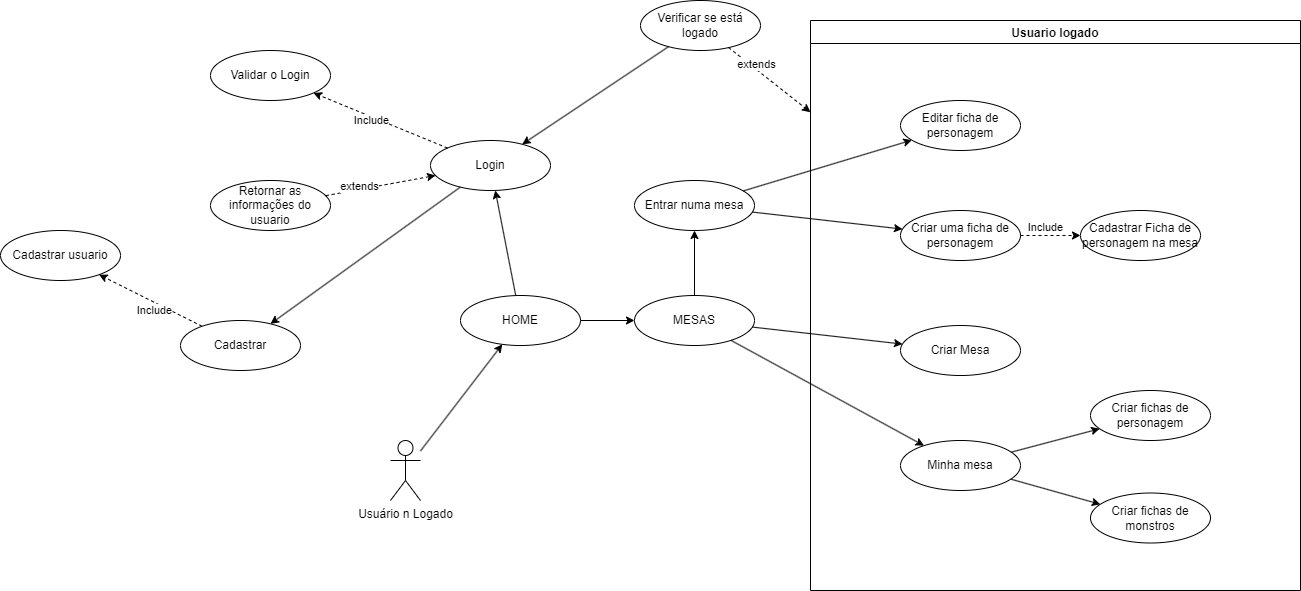

The diagram above was exported from draw.io. Its source (the exported page's mxGraphModel, read from the mxfile embedded in the PNG):
<mxGraphModel dx="2500" dy="908" grid="1" gridSize="10" guides="1" tooltips="1" connect="1" arrows="1" fold="1" page="1" pageScale="1" pageWidth="827" pageHeight="1169" math="0" shadow="0">
  <root>
    <mxCell id="0" />
    <mxCell id="1" parent="0" />
    <mxCell id="XUNvvPKuMNIrAGeNeZJm-1" value="Usuário n Logado" style="shape=umlActor;verticalLabelPosition=bottom;verticalAlign=top;html=1;outlineConnect=0;" vertex="1" parent="1">
      <mxGeometry x="50" y="480" width="30" height="60" as="geometry" />
    </mxCell>
    <mxCell id="XUNvvPKuMNIrAGeNeZJm-7" value="HOME" style="ellipse;whiteSpace=wrap;html=1;" vertex="1" parent="1">
      <mxGeometry x="120" y="335" width="120" height="50" as="geometry" />
    </mxCell>
    <mxCell id="XUNvvPKuMNIrAGeNeZJm-10" value="Usuario logado" style="swimlane;" vertex="1" parent="1">
      <mxGeometry x="470" y="60" width="490" height="570" as="geometry" />
    </mxCell>
    <mxCell id="XUNvvPKuMNIrAGeNeZJm-42" value="Criar uma ficha de personagem" style="ellipse;whiteSpace=wrap;html=1;" vertex="1" parent="XUNvvPKuMNIrAGeNeZJm-10">
      <mxGeometry x="90" y="190" width="120" height="50" as="geometry" />
    </mxCell>
    <mxCell id="XUNvvPKuMNIrAGeNeZJm-47" value="Criar Mesa" style="ellipse;whiteSpace=wrap;html=1;" vertex="1" parent="XUNvvPKuMNIrAGeNeZJm-10">
      <mxGeometry x="90" y="305" width="120" height="50" as="geometry" />
    </mxCell>
    <mxCell id="XUNvvPKuMNIrAGeNeZJm-49" value="Editar ficha de personagem" style="ellipse;whiteSpace=wrap;html=1;" vertex="1" parent="XUNvvPKuMNIrAGeNeZJm-10">
      <mxGeometry x="90" y="80" width="120" height="50" as="geometry" />
    </mxCell>
    <mxCell id="XUNvvPKuMNIrAGeNeZJm-44" value="Cadastrar Ficha de personagem na mesa" style="ellipse;whiteSpace=wrap;html=1;" vertex="1" parent="XUNvvPKuMNIrAGeNeZJm-10">
      <mxGeometry x="270" y="190" width="120" height="50" as="geometry" />
    </mxCell>
    <mxCell id="XUNvvPKuMNIrAGeNeZJm-45" value="" style="endArrow=classic;html=1;rounded=0;strokeColor=default;dashed=1;" edge="1" parent="XUNvvPKuMNIrAGeNeZJm-10" source="XUNvvPKuMNIrAGeNeZJm-42" target="XUNvvPKuMNIrAGeNeZJm-44">
      <mxGeometry width="50" height="50" relative="1" as="geometry">
        <mxPoint x="-120" y="-15" as="sourcePoint" />
        <mxPoint x="-120" y="-80" as="targetPoint" />
      </mxGeometry>
    </mxCell>
    <mxCell id="XUNvvPKuMNIrAGeNeZJm-46" value="Include" style="edgeLabel;html=1;align=center;verticalAlign=middle;resizable=0;points=[];" vertex="1" connectable="0" parent="XUNvvPKuMNIrAGeNeZJm-45">
      <mxGeometry x="-0.3978" y="4" relative="1" as="geometry">
        <mxPoint x="7" y="-5" as="offset" />
      </mxGeometry>
    </mxCell>
    <mxCell id="XUNvvPKuMNIrAGeNeZJm-52" value="Minha mesa" style="ellipse;whiteSpace=wrap;html=1;" vertex="1" parent="XUNvvPKuMNIrAGeNeZJm-10">
      <mxGeometry x="90" y="420" width="120" height="50" as="geometry" />
    </mxCell>
    <mxCell id="XUNvvPKuMNIrAGeNeZJm-56" value="Criar fichas de personagem" style="ellipse;whiteSpace=wrap;html=1;" vertex="1" parent="XUNvvPKuMNIrAGeNeZJm-10">
      <mxGeometry x="280" y="370" width="120" height="50" as="geometry" />
    </mxCell>
    <mxCell id="XUNvvPKuMNIrAGeNeZJm-57" value="Criar fichas de monstros" style="ellipse;whiteSpace=wrap;html=1;" vertex="1" parent="XUNvvPKuMNIrAGeNeZJm-10">
      <mxGeometry x="280" y="472.5" width="120" height="50" as="geometry" />
    </mxCell>
    <mxCell id="XUNvvPKuMNIrAGeNeZJm-58" value="" style="endArrow=classic;html=1;rounded=0;strokeColor=default;" edge="1" parent="XUNvvPKuMNIrAGeNeZJm-10" source="XUNvvPKuMNIrAGeNeZJm-52" target="XUNvvPKuMNIrAGeNeZJm-56">
      <mxGeometry width="50" height="50" relative="1" as="geometry">
        <mxPoint x="-85.76773846854894" y="279.09447252246537" as="sourcePoint" />
        <mxPoint x="129.75138568801503" y="433.40950355267705" as="targetPoint" />
      </mxGeometry>
    </mxCell>
    <mxCell id="XUNvvPKuMNIrAGeNeZJm-59" value="" style="endArrow=classic;html=1;rounded=0;strokeColor=default;" edge="1" parent="XUNvvPKuMNIrAGeNeZJm-10" source="XUNvvPKuMNIrAGeNeZJm-52" target="XUNvvPKuMNIrAGeNeZJm-57">
      <mxGeometry width="50" height="50" relative="1" as="geometry">
        <mxPoint x="214.77872623193662" y="444.79982339129447" as="sourcePoint" />
        <mxPoint x="305.1622654605676" y="427.6449808897946" as="targetPoint" />
      </mxGeometry>
    </mxCell>
    <mxCell id="XUNvvPKuMNIrAGeNeZJm-12" value="Verificar se está logado" style="ellipse;whiteSpace=wrap;html=1;" vertex="1" parent="1">
      <mxGeometry x="300" y="40" width="120" height="50" as="geometry" />
    </mxCell>
    <mxCell id="XUNvvPKuMNIrAGeNeZJm-14" value="" style="endArrow=classic;html=1;rounded=0;strokeColor=default;dashed=1;" edge="1" parent="1" source="XUNvvPKuMNIrAGeNeZJm-12" target="XUNvvPKuMNIrAGeNeZJm-10">
      <mxGeometry width="50" height="50" relative="1" as="geometry">
        <mxPoint x="60" y="260" as="sourcePoint" />
        <mxPoint x="440" y="490" as="targetPoint" />
      </mxGeometry>
    </mxCell>
    <mxCell id="XUNvvPKuMNIrAGeNeZJm-15" value="extends" style="edgeLabel;html=1;align=center;verticalAlign=middle;resizable=0;points=[];" vertex="1" connectable="0" parent="XUNvvPKuMNIrAGeNeZJm-14">
      <mxGeometry x="-0.3978" y="4" relative="1" as="geometry">
        <mxPoint as="offset" />
      </mxGeometry>
    </mxCell>
    <mxCell id="XUNvvPKuMNIrAGeNeZJm-16" value="" style="endArrow=classic;html=1;rounded=0;strokeColor=default;" edge="1" parent="1" source="XUNvvPKuMNIrAGeNeZJm-7" target="XUNvvPKuMNIrAGeNeZJm-8">
      <mxGeometry width="50" height="50" relative="1" as="geometry">
        <mxPoint x="390" y="410" as="sourcePoint" />
        <mxPoint x="440" y="360" as="targetPoint" />
      </mxGeometry>
    </mxCell>
    <mxCell id="XUNvvPKuMNIrAGeNeZJm-17" value="Login" style="ellipse;whiteSpace=wrap;html=1;" vertex="1" parent="1">
      <mxGeometry x="90" y="180" width="120" height="50" as="geometry" />
    </mxCell>
    <mxCell id="XUNvvPKuMNIrAGeNeZJm-18" value="" style="endArrow=classic;html=1;rounded=0;strokeColor=default;" edge="1" parent="1" source="XUNvvPKuMNIrAGeNeZJm-12" target="XUNvvPKuMNIrAGeNeZJm-17">
      <mxGeometry width="50" height="50" relative="1" as="geometry">
        <mxPoint x="187.1801578897862" y="127.28772946962454" as="sourcePoint" />
        <mxPoint x="310" y="228.38709677419365" as="targetPoint" />
      </mxGeometry>
    </mxCell>
    <mxCell id="XUNvvPKuMNIrAGeNeZJm-20" value="" style="endArrow=classic;html=1;rounded=0;strokeColor=default;" edge="1" parent="1" source="XUNvvPKuMNIrAGeNeZJm-7" target="XUNvvPKuMNIrAGeNeZJm-17">
      <mxGeometry width="50" height="50" relative="1" as="geometry">
        <mxPoint x="231.0821878954025" y="351.77944804639037" as="sourcePoint" />
        <mxPoint x="429.06090497841114" y="263.27638170606656" as="targetPoint" />
      </mxGeometry>
    </mxCell>
    <mxCell id="XUNvvPKuMNIrAGeNeZJm-21" value="Validar o Login" style="ellipse;whiteSpace=wrap;html=1;" vertex="1" parent="1">
      <mxGeometry x="-130" y="90" width="120" height="50" as="geometry" />
    </mxCell>
    <mxCell id="XUNvvPKuMNIrAGeNeZJm-22" value="" style="endArrow=classic;html=1;rounded=0;strokeColor=default;dashed=1;" edge="1" parent="1" source="XUNvvPKuMNIrAGeNeZJm-17" target="XUNvvPKuMNIrAGeNeZJm-21">
      <mxGeometry width="50" height="50" relative="1" as="geometry">
        <mxPoint x="-40" y="210" as="sourcePoint" />
        <mxPoint x="310" y="228.38709677419365" as="targetPoint" />
      </mxGeometry>
    </mxCell>
    <mxCell id="XUNvvPKuMNIrAGeNeZJm-23" value="Include" style="edgeLabel;html=1;align=center;verticalAlign=middle;resizable=0;points=[];" vertex="1" connectable="0" parent="XUNvvPKuMNIrAGeNeZJm-22">
      <mxGeometry x="-0.3978" y="4" relative="1" as="geometry">
        <mxPoint x="-35" y="-15" as="offset" />
      </mxGeometry>
    </mxCell>
    <mxCell id="XUNvvPKuMNIrAGeNeZJm-24" value="Retornar as informações do usuario" style="ellipse;whiteSpace=wrap;html=1;" vertex="1" parent="1">
      <mxGeometry x="-130" y="220" width="120" height="50" as="geometry" />
    </mxCell>
    <mxCell id="XUNvvPKuMNIrAGeNeZJm-26" value="" style="endArrow=classic;html=1;rounded=0;strokeColor=default;dashed=1;" edge="1" parent="1" source="XUNvvPKuMNIrAGeNeZJm-24" target="XUNvvPKuMNIrAGeNeZJm-17">
      <mxGeometry width="50" height="50" relative="1" as="geometry">
        <mxPoint x="187.18015788977846" y="127.2877294696184" as="sourcePoint" />
        <mxPoint x="310" y="228.38709677419365" as="targetPoint" />
      </mxGeometry>
    </mxCell>
    <mxCell id="XUNvvPKuMNIrAGeNeZJm-27" value="extends" style="edgeLabel;html=1;align=center;verticalAlign=middle;resizable=0;points=[];" vertex="1" connectable="0" parent="XUNvvPKuMNIrAGeNeZJm-26">
      <mxGeometry x="-0.3978" y="4" relative="1" as="geometry">
        <mxPoint as="offset" />
      </mxGeometry>
    </mxCell>
    <mxCell id="XUNvvPKuMNIrAGeNeZJm-28" value="Cadastrar" style="ellipse;whiteSpace=wrap;html=1;" vertex="1" parent="1">
      <mxGeometry x="-160" y="360" width="120" height="50" as="geometry" />
    </mxCell>
    <mxCell id="XUNvvPKuMNIrAGeNeZJm-29" value="" style="endArrow=classic;html=1;rounded=0;strokeColor=default;" edge="1" parent="1" source="XUNvvPKuMNIrAGeNeZJm-17" target="XUNvvPKuMNIrAGeNeZJm-28">
      <mxGeometry width="50" height="50" relative="1" as="geometry">
        <mxPoint x="185.2076677316295" y="345.07987220447285" as="sourcePoint" />
        <mxPoint x="164.82305139521895" y="239.919098875298" as="targetPoint" />
      </mxGeometry>
    </mxCell>
    <mxCell id="XUNvvPKuMNIrAGeNeZJm-30" value="" style="endArrow=classic;html=1;rounded=0;strokeColor=default;" edge="1" parent="1" source="XUNvvPKuMNIrAGeNeZJm-1" target="XUNvvPKuMNIrAGeNeZJm-7">
      <mxGeometry width="50" height="50" relative="1" as="geometry">
        <mxPoint x="129.9929323878314" y="236.64893462430427" as="sourcePoint" />
        <mxPoint x="-59.94730146774691" y="373.36205705677753" as="targetPoint" />
      </mxGeometry>
    </mxCell>
    <mxCell id="XUNvvPKuMNIrAGeNeZJm-32" value="Cadastrar usuario" style="ellipse;whiteSpace=wrap;html=1;" vertex="1" parent="1">
      <mxGeometry x="-340" y="270" width="120" height="50" as="geometry" />
    </mxCell>
    <mxCell id="XUNvvPKuMNIrAGeNeZJm-33" value="" style="endArrow=classic;html=1;rounded=0;strokeColor=default;dashed=1;" edge="1" parent="1" source="XUNvvPKuMNIrAGeNeZJm-28" target="XUNvvPKuMNIrAGeNeZJm-32">
      <mxGeometry width="50" height="50" relative="1" as="geometry">
        <mxPoint x="117.06727973617808" y="197.53584260454704" as="sourcePoint" />
        <mxPoint x="-17.18616177789727" y="142.51475199995105" as="targetPoint" />
      </mxGeometry>
    </mxCell>
    <mxCell id="XUNvvPKuMNIrAGeNeZJm-34" value="Include" style="edgeLabel;html=1;align=center;verticalAlign=middle;resizable=0;points=[];" vertex="1" connectable="0" parent="XUNvvPKuMNIrAGeNeZJm-33">
      <mxGeometry x="-0.3978" y="4" relative="1" as="geometry">
        <mxPoint x="-16" y="-5" as="offset" />
      </mxGeometry>
    </mxCell>
    <mxCell id="XUNvvPKuMNIrAGeNeZJm-8" value="MESAS" style="ellipse;whiteSpace=wrap;html=1;" vertex="1" parent="1">
      <mxGeometry x="294" y="335" width="120" height="50" as="geometry" />
    </mxCell>
    <mxCell id="XUNvvPKuMNIrAGeNeZJm-39" value="" style="endArrow=classic;html=1;rounded=0;strokeColor=default;" edge="1" parent="1" source="XUNvvPKuMNIrAGeNeZJm-8" target="XUNvvPKuMNIrAGeNeZJm-41">
      <mxGeometry width="50" height="50" relative="1" as="geometry">
        <mxPoint x="-134.57227492500397" y="375.8506436542534" as="sourcePoint" />
        <mxPoint x="284" y="280" as="targetPoint" />
      </mxGeometry>
    </mxCell>
    <mxCell id="XUNvvPKuMNIrAGeNeZJm-41" value="Entrar numa mesa" style="ellipse;whiteSpace=wrap;html=1;" vertex="1" parent="1">
      <mxGeometry x="294" y="220" width="120" height="50" as="geometry" />
    </mxCell>
    <mxCell id="XUNvvPKuMNIrAGeNeZJm-43" value="" style="endArrow=classic;html=1;rounded=0;strokeColor=default;" edge="1" parent="1" source="XUNvvPKuMNIrAGeNeZJm-41" target="XUNvvPKuMNIrAGeNeZJm-42">
      <mxGeometry width="50" height="50" relative="1" as="geometry">
        <mxPoint x="360" y="270" as="sourcePoint" />
        <mxPoint x="164.82305139521895" y="239.919098875298" as="targetPoint" />
      </mxGeometry>
    </mxCell>
    <mxCell id="XUNvvPKuMNIrAGeNeZJm-48" value="" style="endArrow=classic;html=1;rounded=0;strokeColor=default;" edge="1" parent="1" source="XUNvvPKuMNIrAGeNeZJm-8" target="XUNvvPKuMNIrAGeNeZJm-47">
      <mxGeometry width="50" height="50" relative="1" as="geometry">
        <mxPoint x="430" y="255" as="sourcePoint" />
        <mxPoint x="530" y="255" as="targetPoint" />
      </mxGeometry>
    </mxCell>
    <mxCell id="XUNvvPKuMNIrAGeNeZJm-50" value="" style="endArrow=classic;html=1;rounded=0;strokeColor=default;" edge="1" parent="1" source="XUNvvPKuMNIrAGeNeZJm-41" target="XUNvvPKuMNIrAGeNeZJm-49">
      <mxGeometry width="50" height="50" relative="1" as="geometry">
        <mxPoint x="424" y="585" as="sourcePoint" />
        <mxPoint x="590" y="585" as="targetPoint" />
      </mxGeometry>
    </mxCell>
    <mxCell id="XUNvvPKuMNIrAGeNeZJm-55" value="" style="endArrow=classic;html=1;rounded=0;strokeColor=default;" edge="1" parent="1" source="XUNvvPKuMNIrAGeNeZJm-8" target="XUNvvPKuMNIrAGeNeZJm-52">
      <mxGeometry width="50" height="50" relative="1" as="geometry">
        <mxPoint x="423.83490740761044" y="823.1467064077287" as="sourcePoint" />
        <mxPoint x="590.2101480406695" y="817.0905542643122" as="targetPoint" />
      </mxGeometry>
    </mxCell>
  </root>
</mxGraphModel>